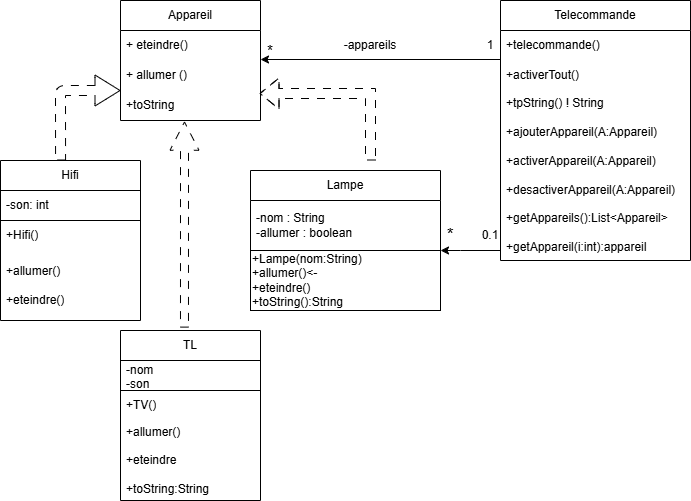

The diagram above was exported from draw.io. Its source (the exported page's mxGraphModel, read from the mxfile embedded in the PNG):
<mxGraphModel dx="1414" dy="777" grid="1" gridSize="10" guides="1" tooltips="1" connect="1" arrows="1" fold="1" page="1" pageScale="1" pageWidth="827" pageHeight="1169" math="0" shadow="0">
  <root>
    <mxCell id="0" />
    <mxCell id="1" parent="0" />
    <mxCell id="yC1ofgehwnv6dFrBkap1-1" parent="1" style="swimlane;fontStyle=0;childLayout=stackLayout;horizontal=1;startSize=30;horizontalStack=0;resizeParent=1;resizeParentMax=0;resizeLast=0;collapsible=1;marginBottom=0;whiteSpace=wrap;html=1;" value="Appareil" vertex="1">
      <mxGeometry height="120" width="140" x="140" y="40" as="geometry" />
    </mxCell>
    <mxCell id="yC1ofgehwnv6dFrBkap1-3" parent="yC1ofgehwnv6dFrBkap1-1" style="text;strokeColor=none;fillColor=none;align=left;verticalAlign=middle;spacingLeft=4;spacingRight=4;overflow=hidden;points=[[0,0.5],[1,0.5]];portConstraint=eastwest;rotatable=0;whiteSpace=wrap;html=1;" value="+ eteindre()" vertex="1">
      <mxGeometry height="30" width="140" y="30" as="geometry" />
    </mxCell>
    <mxCell id="yC1ofgehwnv6dFrBkap1-2" parent="yC1ofgehwnv6dFrBkap1-1" style="text;strokeColor=none;fillColor=none;align=left;verticalAlign=middle;spacingLeft=4;spacingRight=4;overflow=hidden;points=[[0,0.5],[1,0.5]];portConstraint=eastwest;rotatable=0;whiteSpace=wrap;html=1;" value="+ allumer ()" vertex="1">
      <mxGeometry height="30" width="140" y="60" as="geometry" />
    </mxCell>
    <mxCell id="yC1ofgehwnv6dFrBkap1-4" parent="yC1ofgehwnv6dFrBkap1-1" style="text;strokeColor=none;fillColor=none;align=left;verticalAlign=middle;spacingLeft=4;spacingRight=4;overflow=hidden;points=[[0,0.5],[1,0.5]];portConstraint=eastwest;rotatable=0;whiteSpace=wrap;html=1;" value="+toString" vertex="1">
      <mxGeometry height="30" width="140" y="90" as="geometry" />
    </mxCell>
    <mxCell id="yC1ofgehwnv6dFrBkap1-6" edge="1" parent="1" style="endArrow=classic;html=1;rounded=0;" value="">
      <mxGeometry height="50" relative="1" width="50" as="geometry">
        <mxPoint x="520" y="99" as="sourcePoint" />
        <mxPoint x="280" y="99" as="targetPoint" />
      </mxGeometry>
    </mxCell>
    <mxCell id="yC1ofgehwnv6dFrBkap1-7" parent="1" style="text;html=1;whiteSpace=wrap;strokeColor=none;fillColor=none;align=center;verticalAlign=middle;rounded=0;" value="-appareils" vertex="1">
      <mxGeometry height="30" width="60" x="360" y="70" as="geometry" />
    </mxCell>
    <mxCell id="yC1ofgehwnv6dFrBkap1-8" parent="1" style="text;html=1;whiteSpace=wrap;strokeColor=none;fillColor=none;align=center;verticalAlign=middle;rounded=0;" value="&lt;font style=&quot;font-size: 15px;&quot;&gt;*&lt;/font&gt;" vertex="1">
      <mxGeometry height="40" width="60" x="260" y="70" as="geometry" />
    </mxCell>
    <mxCell id="yC1ofgehwnv6dFrBkap1-9" parent="1" style="text;html=1;whiteSpace=wrap;strokeColor=none;fillColor=none;align=center;verticalAlign=middle;rounded=0;" value="1" vertex="1">
      <mxGeometry height="30" width="60" x="480" y="70" as="geometry" />
    </mxCell>
    <mxCell id="yC1ofgehwnv6dFrBkap1-26" edge="1" parent="1" source="yC1ofgehwnv6dFrBkap1-10" style="edgeStyle=orthogonalEdgeStyle;rounded=0;orthogonalLoop=1;jettySize=auto;html=1;" target="yC1ofgehwnv6dFrBkap1-22" value="">
      <mxGeometry relative="1" as="geometry">
        <Array as="points">
          <mxPoint x="480" y="290" />
          <mxPoint x="480" y="290" />
        </Array>
      </mxGeometry>
    </mxCell>
    <mxCell id="yC1ofgehwnv6dFrBkap1-10" parent="1" style="swimlane;fontStyle=0;childLayout=stackLayout;horizontal=1;startSize=30;horizontalStack=0;resizeParent=1;resizeParentMax=0;resizeLast=0;collapsible=1;marginBottom=0;whiteSpace=wrap;html=1;" value="Telecommande" vertex="1">
      <mxGeometry height="260" width="190" x="520" y="40" as="geometry" />
    </mxCell>
    <mxCell id="yC1ofgehwnv6dFrBkap1-11" parent="yC1ofgehwnv6dFrBkap1-10" style="text;strokeColor=none;fillColor=none;align=left;verticalAlign=middle;spacingLeft=4;spacingRight=4;overflow=hidden;points=[[0,0.5],[1,0.5]];portConstraint=eastwest;rotatable=0;whiteSpace=wrap;html=1;" value="+telecommande()" vertex="1">
      <mxGeometry height="30" width="190" y="30" as="geometry" />
    </mxCell>
    <mxCell id="yC1ofgehwnv6dFrBkap1-12" parent="yC1ofgehwnv6dFrBkap1-10" style="text;strokeColor=none;fillColor=none;align=left;verticalAlign=middle;spacingLeft=4;spacingRight=4;overflow=hidden;points=[[0,0.5],[1,0.5]];portConstraint=eastwest;rotatable=0;whiteSpace=wrap;html=1;" value="+activerTout()" vertex="1">
      <mxGeometry height="30" width="190" y="60" as="geometry" />
    </mxCell>
    <mxCell id="yC1ofgehwnv6dFrBkap1-21" parent="yC1ofgehwnv6dFrBkap1-10" style="text;strokeColor=none;fillColor=none;align=left;verticalAlign=middle;spacingLeft=4;spacingRight=4;overflow=hidden;points=[[0,0.5],[1,0.5]];portConstraint=eastwest;rotatable=0;whiteSpace=wrap;html=1;" value="&lt;div&gt;&lt;span style=&quot;background-color: transparent; color: light-dark(rgb(0, 0, 0), rgb(255, 255, 255));&quot;&gt;+tpString() ! String&lt;/span&gt;&lt;/div&gt;&lt;div&gt;&lt;br&gt;&lt;/div&gt;&lt;div&gt;+ajouterAppareil(A:Appareil)&lt;/div&gt;&lt;div&gt;&lt;br&gt;&lt;/div&gt;&lt;div&gt;+activerAppareil(A:Appareil)&lt;/div&gt;&lt;div&gt;&lt;br&gt;&lt;/div&gt;&lt;div&gt;+desactiverAppareil(A:Appareil)&lt;/div&gt;&lt;div&gt;&lt;br&gt;&lt;/div&gt;&lt;div&gt;+getAppareils():List&amp;lt;Appareil&amp;gt;&lt;/div&gt;&lt;div&gt;&lt;br&gt;&lt;/div&gt;&lt;div&gt;+getAppareil(i:int):appareil&lt;/div&gt;" vertex="1">
      <mxGeometry height="170" width="190" y="90" as="geometry" />
    </mxCell>
    <mxCell id="yC1ofgehwnv6dFrBkap1-22" parent="1" style="swimlane;fontStyle=0;childLayout=stackLayout;horizontal=1;startSize=30;horizontalStack=0;resizeParent=1;resizeParentMax=0;resizeLast=0;collapsible=1;marginBottom=0;whiteSpace=wrap;html=1;" value="Lampe" vertex="1">
      <mxGeometry height="80" width="190" x="270" y="210" as="geometry" />
    </mxCell>
    <mxCell id="yC1ofgehwnv6dFrBkap1-29" parent="yC1ofgehwnv6dFrBkap1-22" style="text;strokeColor=none;fillColor=none;align=left;verticalAlign=middle;spacingLeft=4;spacingRight=4;overflow=hidden;points=[[0,0.5],[1,0.5]];portConstraint=eastwest;rotatable=0;whiteSpace=wrap;html=1;" value="-nom : String&lt;div&gt;-allumer : boolean&lt;/div&gt;" vertex="1">
      <mxGeometry height="50" width="190" y="30" as="geometry" />
    </mxCell>
    <mxCell id="yC1ofgehwnv6dFrBkap1-27" parent="1" style="text;html=1;whiteSpace=wrap;strokeColor=none;fillColor=none;align=center;verticalAlign=middle;rounded=0;" value="0.1" vertex="1">
      <mxGeometry height="30" width="60" x="480" y="260" as="geometry" />
    </mxCell>
    <mxCell id="yC1ofgehwnv6dFrBkap1-28" parent="1" style="text;html=1;whiteSpace=wrap;strokeColor=none;fillColor=none;align=center;verticalAlign=middle;rounded=0;" value="&lt;font style=&quot;font-size: 17px;&quot;&gt;*&lt;/font&gt;" vertex="1">
      <mxGeometry height="30" width="60" x="440" y="260" as="geometry" />
    </mxCell>
    <mxCell id="yC1ofgehwnv6dFrBkap1-33" parent="1" style="whiteSpace=wrap;html=1;fontStyle=0;startSize=30;horizontal=1;fillColor=none;align=left;" value="+Lampe(nom:String)&lt;div&gt;+allumer()&amp;lt;-&lt;/div&gt;&lt;div&gt;+eteindre()&lt;/div&gt;&lt;div&gt;+toString():String&lt;/div&gt;" vertex="1">
      <mxGeometry height="60" width="190" x="270" y="290" as="geometry" />
    </mxCell>
    <mxCell id="yC1ofgehwnv6dFrBkap1-35" parent="1" style="swimlane;fontStyle=0;childLayout=stackLayout;horizontal=1;startSize=30;horizontalStack=0;resizeParent=1;resizeParentMax=0;resizeLast=0;collapsible=1;marginBottom=0;whiteSpace=wrap;html=1;" value="TL" vertex="1">
      <mxGeometry height="170" width="140" x="140" y="370" as="geometry" />
    </mxCell>
    <mxCell id="yC1ofgehwnv6dFrBkap1-36" parent="yC1ofgehwnv6dFrBkap1-35" style="text;strokeColor=default;fillColor=none;align=left;verticalAlign=middle;spacingLeft=4;spacingRight=4;overflow=hidden;points=[[0,0.5],[1,0.5]];portConstraint=eastwest;rotatable=0;whiteSpace=wrap;html=1;" value="-nom&lt;div&gt;-son&lt;/div&gt;" vertex="1">
      <mxGeometry height="30" width="140" y="30" as="geometry" />
    </mxCell>
    <mxCell id="yC1ofgehwnv6dFrBkap1-37" parent="yC1ofgehwnv6dFrBkap1-35" style="text;strokeColor=none;fillColor=none;align=left;verticalAlign=middle;spacingLeft=4;spacingRight=4;overflow=hidden;points=[[0,0.5],[1,0.5]];portConstraint=eastwest;rotatable=0;whiteSpace=wrap;html=1;" value="+TV()" vertex="1">
      <mxGeometry height="30" width="140" y="60" as="geometry" />
    </mxCell>
    <mxCell id="yC1ofgehwnv6dFrBkap1-38" parent="yC1ofgehwnv6dFrBkap1-35" style="text;strokeColor=none;fillColor=none;align=left;verticalAlign=middle;spacingLeft=4;spacingRight=4;overflow=hidden;points=[[0,0.5],[1,0.5]];portConstraint=eastwest;rotatable=0;whiteSpace=wrap;html=1;" value="+allumer()&lt;div&gt;&lt;br&gt;&lt;div&gt;+eteindre&lt;/div&gt;&lt;div&gt;&lt;br&gt;&lt;/div&gt;&lt;div&gt;+toString:String&lt;/div&gt;&lt;/div&gt;" vertex="1">
      <mxGeometry height="80" width="140" y="90" as="geometry" />
    </mxCell>
    <mxCell id="yC1ofgehwnv6dFrBkap1-40" edge="1" parent="1" source="yC1ofgehwnv6dFrBkap1-35" style="shape=flexArrow;endArrow=classic;html=1;rounded=0;width=8;endSize=9.09;exitX=0.457;exitY=-0.017;exitDx=0;exitDy=0;exitPerimeter=0;dashed=1;dashPattern=8 8;" value="">
      <mxGeometry height="50" relative="1" width="50" as="geometry">
        <mxPoint x="190" y="320" as="sourcePoint" />
        <mxPoint x="204" y="161" as="targetPoint" />
      </mxGeometry>
    </mxCell>
    <mxCell id="yC1ofgehwnv6dFrBkap1-41" edge="1" parent="1" style="shape=flexArrow;endArrow=classic;html=1;rounded=0;entryX=0.993;entryY=0.1;entryDx=0;entryDy=0;entryPerimeter=0;dashed=1;dashPattern=8 8;strokeColor=default;" target="yC1ofgehwnv6dFrBkap1-4" value="">
      <mxGeometry height="50" relative="1" width="50" as="geometry">
        <Array as="points">
          <mxPoint x="390" y="133" />
        </Array>
        <mxPoint x="390" y="200" as="sourcePoint" />
        <mxPoint x="440" y="310" as="targetPoint" />
      </mxGeometry>
    </mxCell>
    <mxCell id="yC1ofgehwnv6dFrBkap1-42" parent="1" style="swimlane;fontStyle=0;childLayout=stackLayout;horizontal=1;startSize=30;horizontalStack=0;resizeParent=1;resizeParentMax=0;resizeLast=0;collapsible=1;marginBottom=0;whiteSpace=wrap;html=1;" value="Hifi" vertex="1">
      <mxGeometry height="160" width="140" x="20" y="200" as="geometry" />
    </mxCell>
    <mxCell id="yC1ofgehwnv6dFrBkap1-43" parent="yC1ofgehwnv6dFrBkap1-42" style="text;strokeColor=default;fillColor=none;align=left;verticalAlign=middle;spacingLeft=4;spacingRight=4;overflow=hidden;points=[[0,0.5],[1,0.5]];portConstraint=eastwest;rotatable=0;whiteSpace=wrap;html=1;" value="-son: int" vertex="1">
      <mxGeometry height="30" width="140" y="30" as="geometry" />
    </mxCell>
    <mxCell id="yC1ofgehwnv6dFrBkap1-44" parent="yC1ofgehwnv6dFrBkap1-42" style="text;strokeColor=none;fillColor=none;align=left;verticalAlign=middle;spacingLeft=4;spacingRight=4;overflow=hidden;points=[[0,0.5],[1,0.5]];portConstraint=eastwest;rotatable=0;whiteSpace=wrap;html=1;" value="+Hifi()" vertex="1">
      <mxGeometry height="30" width="140" y="60" as="geometry" />
    </mxCell>
    <mxCell id="yC1ofgehwnv6dFrBkap1-45" parent="yC1ofgehwnv6dFrBkap1-42" style="text;strokeColor=none;fillColor=none;align=left;verticalAlign=middle;spacingLeft=4;spacingRight=4;overflow=hidden;points=[[0,0.5],[1,0.5]];portConstraint=eastwest;rotatable=0;whiteSpace=wrap;html=1;" value="+allumer()&lt;div&gt;&lt;br&gt;&lt;/div&gt;&lt;div&gt;&lt;div&gt;&lt;span style=&quot;background-color: transparent; color: light-dark(rgb(0, 0, 0), rgb(255, 255, 255));&quot;&gt;+eteindre()&lt;/span&gt;&lt;/div&gt;&lt;/div&gt;" vertex="1">
      <mxGeometry height="70" width="140" y="90" as="geometry" />
    </mxCell>
    <mxCell id="yC1ofgehwnv6dFrBkap1-47" edge="1" parent="1" source="yC1ofgehwnv6dFrBkap1-42" style="edgeStyle=none;orthogonalLoop=1;jettySize=auto;html=1;shape=flexArrow;rounded=1;startSize=8;endSize=8;exitX=0.429;exitY=0;exitDx=0;exitDy=0;exitPerimeter=0;dashed=1;dashPattern=8 8;" value="">
      <mxGeometry relative="1" width="100" as="geometry">
        <Array as="points">
          <mxPoint x="80" y="130" />
        </Array>
        <mxPoint x="40" y="130" as="sourcePoint" />
        <mxPoint x="140" y="130" as="targetPoint" />
      </mxGeometry>
    </mxCell>
  </root>
</mxGraphModel>